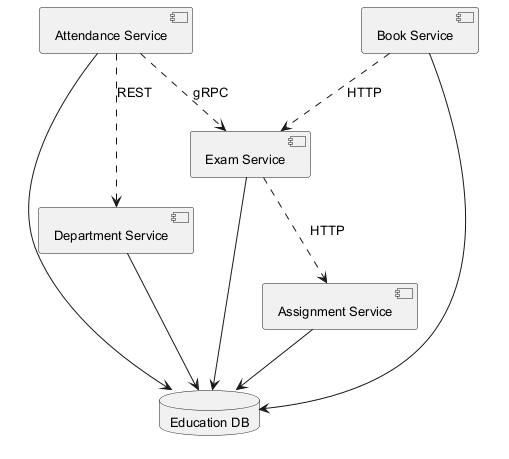

The diagram above was rendered by PlantUML. Its source (embedded in the PNG):
@startuml
skinparam backgroundColor #FFFFFF
skinparam classBackgroundColor #F1F8E9
skinparam classBorderColor #33691E
skinparam defaultFontSize 13
component "Assignment Service" as C_AssignmentService
component "Attendance Service" as C_AttendanceService
component "Department Service" as C_DepartmentService
component "Exam Service" as C_ExamService
component "Book Service" as C_BookService
database "Education DB" as DB_education
C_AssignmentService --> DB_education
C_AttendanceService --> DB_education
C_DepartmentService --> DB_education
C_ExamService --> DB_education
C_BookService --> DB_education
C_ExamService ..> C_AssignmentService : HTTP
C_AttendanceService ..> C_ExamService : gRPC
C_AttendanceService ..> C_DepartmentService : REST
C_BookService ..> C_ExamService : HTTP
@enduml